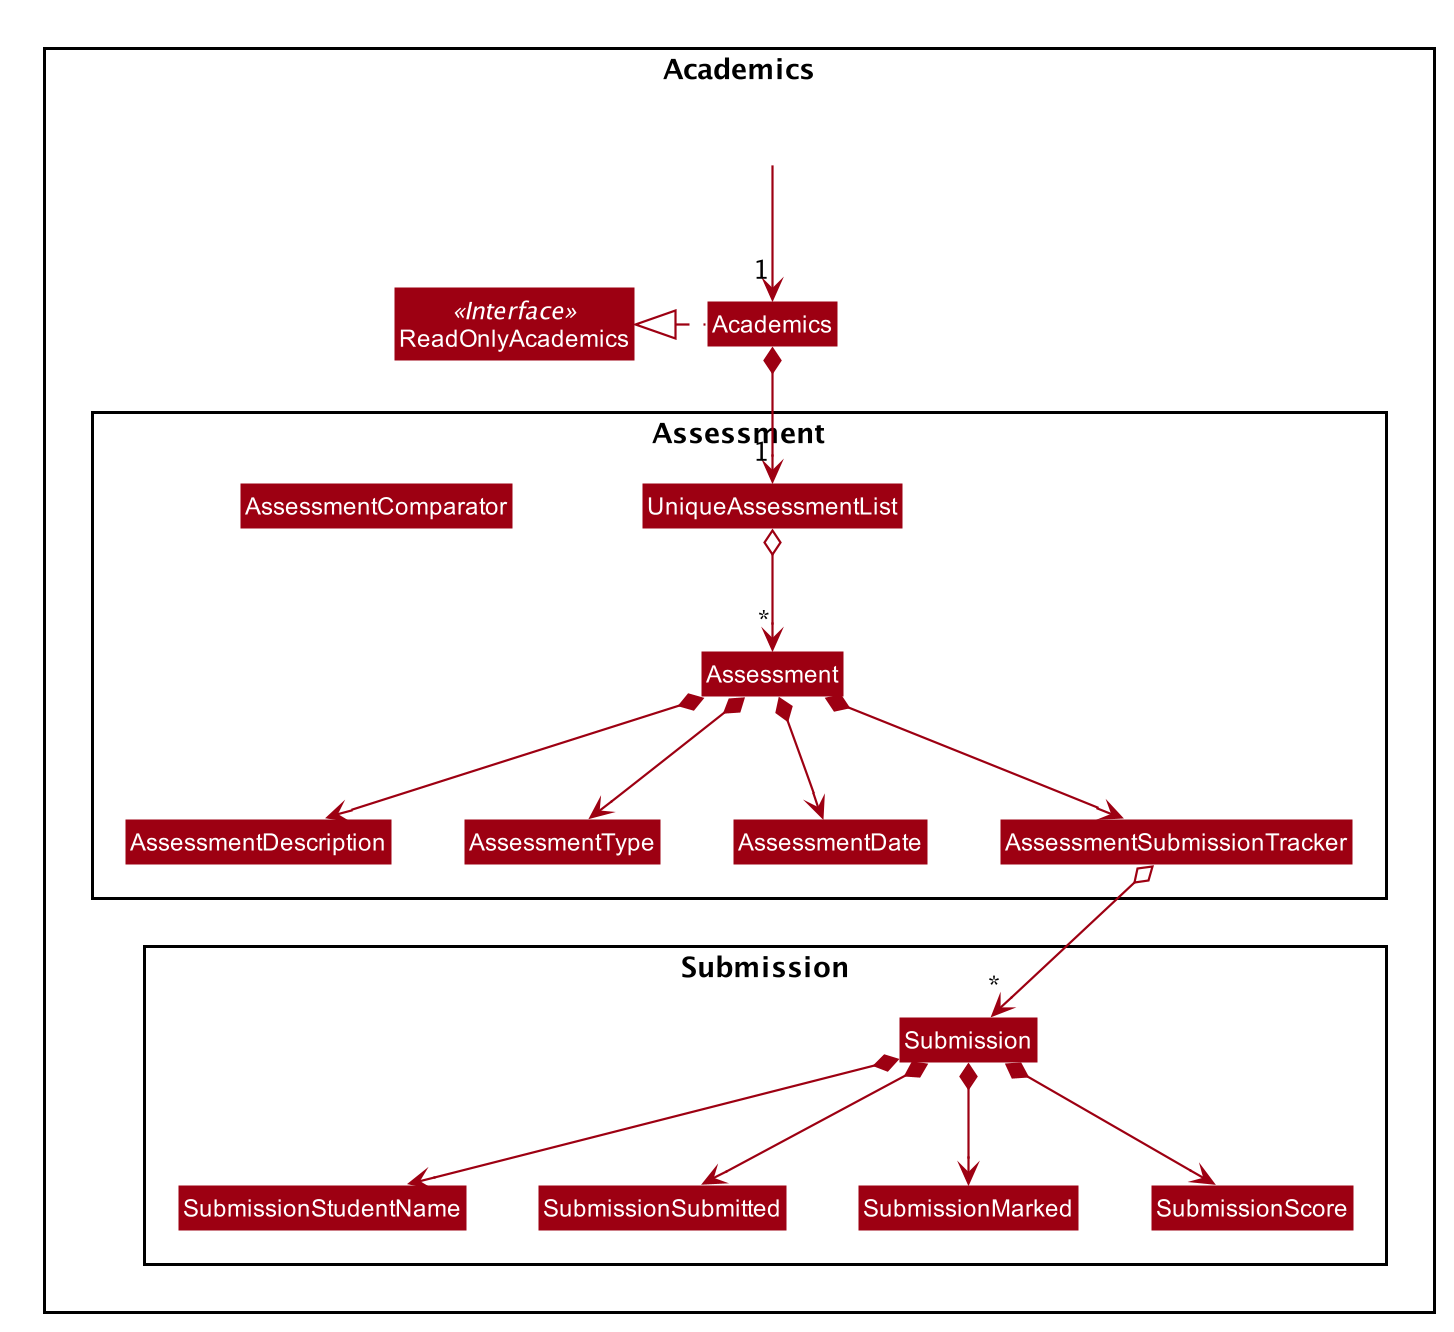

The diagram above was rendered by PlantUML. Its source (embedded in the PNG):
@startuml








skinparam BackgroundColor #FFFFFFF

skinparam Shadowing false

skinparam Class {
    FontColor #FFFFFF
    BorderThickness 1
    BorderColor #FFFFFF
    StereotypeFontColor #FFFFFF
    FontName Arial
}

skinparam Actor {
    BorderColor #000000
    Color #000000
    FontName Arial
}

skinparam Sequence {
    MessageAlign center
    BoxFontSize 15
    BoxPadding 0
    BoxFontColor #FFFFFF
    FontName Arial
}

skinparam Participant {
    FontColor #FFFFFFF
    Padding 20
}

skinparam MinClassWidth 50
skinparam ParticipantPadding 10
skinparam Shadowing false
skinparam DefaultTextAlignment center
skinparam packageStyle Rectangle

hide footbox
hide members
hide circle
skinparam arrowThickness 1.1
skinparam arrowColor #9D0012
skinparam classBackgroundColor #9D0012

Package Academics {
Interface ReadOnlyAcademics <<Interface>>
Class Academics
Class ReadOnlyAcademics
Academics .left.|> ReadOnlyAcademics

Package Assessment  {
Class UniqueAssessmentList
Class AssessmentComparator
Class Assessment
Assessment *--> AssessmentDescription
Assessment *--> AssessmentType
Assessment *--> AssessmentDate
Assessment *--> AssessmentSubmissionTracker
}

Package Submission {
Class Submission
AssessmentSubmissionTracker o--> "*" Submission
Submission *--> SubmissionStudentName
Submission *--> SubmissionSubmitted
Submission *--> SubmissionMarked
Submission *--> SubmissionScore
}

Class HiddenOutside #FFFFFF
HiddenOutside --> "1"  Academics

Academics *--> "1" UniqueAssessmentList
UniqueAssessmentList o--> "*" Assessment

@enduml